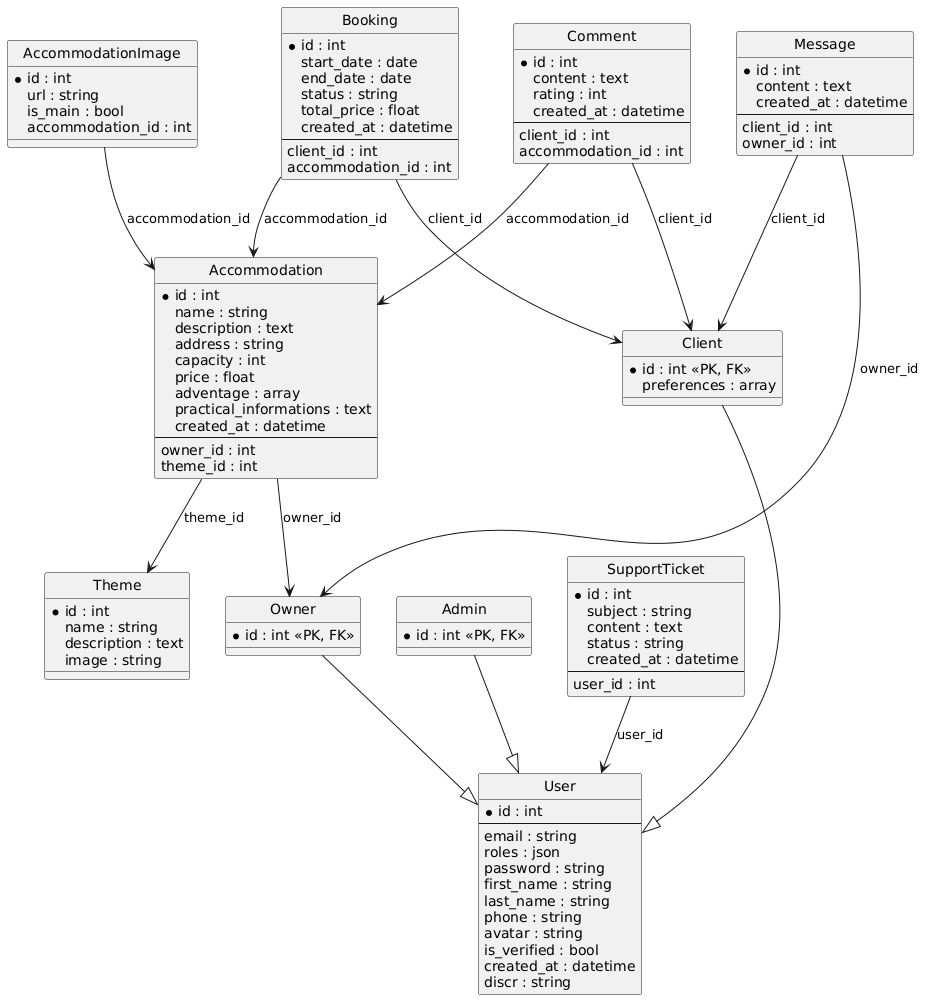

The diagram above was rendered by PlantUML. Its source (embedded in the PNG):
@startuml
hide circle

'==============================
'       ENTITÉS DE BASE
'==============================

entity "User" as User {
  * id : int
  --
  email : string
  roles : json
  password : string
  first_name : string
  last_name : string
  phone : string
  avatar : string
  is_verified : bool
  created_at : datetime
  discr : string
}

entity "Client" as Client {
  * id : int <<PK, FK>>
  preferences : array
}

entity "Owner" as Owner {
  * id : int <<PK, FK>>
}

entity "Admin" as Admin {
  * id : int <<PK, FK>>
}

'==============================
'        ACCOMMODATION
'==============================

entity "Accommodation" as Accommodation {
  * id : int
  name : string
  description : text
  address : string
  capacity : int
  price : float
  adventage : array
  practical_informations : text
  created_at : datetime
  --
  owner_id : int
  theme_id : int
}

entity "AccommodationImage" as AccommodationImage {
  * id : int
  url : string
  is_main : bool
  accommodation_id : int
}

entity "Theme" as Theme {
  * id : int
  name : string
  description : text
  image : string
}

'==============================
'       INTERACTIONS
'==============================

entity "Booking" as Booking {
  * id : int
  start_date : date
  end_date : date
  status : string
  total_price : float
  created_at : datetime
  --
  client_id : int
  accommodation_id : int
}

entity "Comment" as Comment {
  * id : int
  content : text
  rating : int
  created_at : datetime
  --
  client_id : int
  accommodation_id : int
}

entity "Message" as Message {
  * id : int
  content : text
  created_at : datetime
  --
  client_id : int
  owner_id : int
}

entity "SupportTicket" as SupportTicket {
  * id : int
  subject : string
  content : text
  status : string
  created_at : datetime
  --
  user_id : int
}

'==============================
'     RELATIONS ENTRE ENTITÉS
'==============================

Client --|> User
Owner --|> User
Admin --|> User

Accommodation --> Owner : owner_id
Accommodation --> Theme : theme_id
AccommodationImage --> Accommodation : accommodation_id

Booking --> Client : client_id
Booking --> Accommodation : accommodation_id

Comment --> Client : client_id
Comment --> Accommodation : accommodation_id

Message --> Client : client_id
Message --> Owner : owner_id

SupportTicket --> User : user_id
@enduml